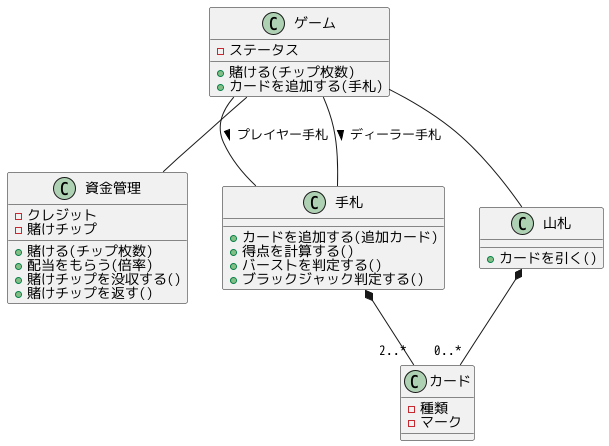

The diagram above was rendered by PlantUML. Its source (embedded in the PNG):
@startuml blackjack

class ゲーム {
    - ステータス
    + 賭ける(チップ枚数)
    + カードを追加する(手札)
}
class 資金管理 {
    - クレジット
    - 賭けチップ
    + 賭ける(チップ枚数)
    + 配当をもらう(倍率)
    + 賭けチップを没収する()
    + 賭けチップを返す()
}
class 手札 {
    + カードを追加する(追加カード)
    + 得点を計算する()
    + バーストを判定する()
    + ブラックジャック判定する()
}
class 山札 {
    + カードを引く()
}
class カード {
    - 種類
    - マーク
}

ゲーム -- 資金管理
ゲーム -- 手札: プレイヤー手札 >
ゲーム -- 手札: ディーラー手札 >
手札 *-- "2..*" カード 
山札 *-- "0..*" カード
ゲーム -- 山札

@enduml